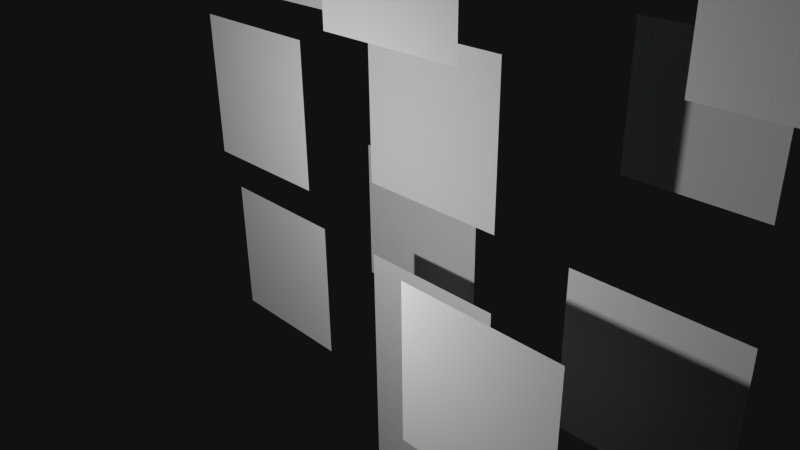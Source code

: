 # Source: example.blend  (saved by Blender 2.72.1; exported with 4.5.12 LTS)
import bpy
from mathutils import Matrix  # noqa: F401  (used for matrix-valued properties, if any)

bpy.ops.wm.read_factory_settings(use_empty=True)
scene = bpy.context.scene
scene.name = 'Sprites'

# ---- collections
col_collection_1_005 = bpy.data.collections.new('Collection 1.005'); scene.collection.children.link(col_collection_1_005)
col_collection_11_001 = bpy.data.collections.new('Collection 11.001'); scene.collection.children.link(col_collection_11_001)
col_collection_11_001.hide_render = True
col_collection_11_001.hide_viewport = True

# ---- materials (node trees are filled in below, after node groups)
mat_sprites = bpy.data.materials.new('Sprites')
mat_sprites.alpha_threshold = 0.0
mat_sprites.use_transparent_shadow = False
mat_sprites.roughness = 0.5
mat_sprites.specular_intensity = 0.0

# ---- material node trees

# ---- world
world_world = bpy.data.worlds.new('World'); scene.world = world_world
world_world.color = (0.005605, 0.005605, 0.005605)
world_world.use_sun_shadow = False
world_world.sun_shadow_jitter_overblur = 0.0
world_world.cycles.sampling_method = 'MANUAL'
world_world.cycles.sample_map_resolution = 256

# ---- cameras
cam_camera = bpy.data.cameras.new('Camera')
cam_camera.clip_end = 100.0
cam_camera.lens = 35.0
cam_camera.sensor_width = 32.0
cam_camera.sensor_height = 18.0
cam_camera.ortho_scale = 7.314
cam_camera.dof.focus_distance = 0.0
cam_camera.dof.aperture_fstop = 128.0

# ---- lights
light_lamp = bpy.data.lights.new('Lamp', 'POINT')
light_lamp.transmission_factor = 0.0
light_lamp.cutoff_distance = 30.0
light_lamp.energy = 400.0
light_lamp.shadow_buffer_clip_start = 1.001
light_lamp.shadow_soft_size = 0.1
light_lamp.shadow_maximum_resolution = 0.006
light_lamp.use_absolute_resolution = True
light_lamp.cycles.use_multiple_importance_sampling = False

# ---- meshes
me_guywalk0 = bpy.data.meshes.new('GuyWalk0')
me_guywalk0.from_pydata([(-1.0, -1.0, 0.0), (1.0, -1.0, 0.0), (-1.0, 1.0, 0.0), (1.0, 1.0, 0.0), (-1.0, 0.0, 0.0), (1.0, 0.0, 0.0)], [], [(4, 5, 3, 2), (0, 1, 5, 4)])
_uv = me_guywalk0.uv_layers.new(name='UVMap')
_uv.uv.foreach_set('vector', [0.09375, 0.04688, 0.1875, 0.04688, 0.1875, 0.09375, 0.09375, 0.09375, 0.09375, 0.0, 0.1875, 0.0, 0.1875, 0.04688, 0.09375, 0.04688])
me_guywalk0.materials.append(mat_sprites)
me_guywalk0.use_remesh_preserve_volume = False
me_guywalk0.use_remesh_preserve_attributes = False
me_guywalk0.use_mirror_vertex_groups = False
me_guywalk0.update()
me_guystand3 = bpy.data.meshes.new('GuyStand3')
me_guystand3.from_pydata([(-1.0, -1.0, 0.0), (1.0, -1.0, 0.0), (-1.0, 1.0, 0.0), (1.0, 1.0, 0.0), (-1.0, 0.0, 0.0), (1.0, 0.0, 0.0)], [], [(4, 5, 3, 2), (0, 1, 5, 4)])
_uv = me_guystand3.uv_layers.new(name='UVMap')
_uv.uv.foreach_set('vector', [0.0, 0.3281, 0.09375, 0.3281, 0.09375, 0.375, 0.0, 0.375, 0.0, 0.2812, 0.09375, 0.2812, 0.09375, 0.3281, 0.0, 0.3281])
me_guystand3.materials.append(mat_sprites)
me_guystand3.use_remesh_preserve_volume = False
me_guystand3.use_remesh_preserve_attributes = False
me_guystand3.use_mirror_vertex_groups = False
me_guystand3.update()
me_guystand2 = bpy.data.meshes.new('GuyStand2')
me_guystand2.from_pydata([(-1.0, -1.0, 0.0), (1.0, -1.0, 0.0), (-1.0, 1.0, 0.0), (1.0, 1.0, 0.0), (-1.0, 0.0, 0.0), (1.0, 0.0, 0.0)], [], [(4, 5, 3, 2), (0, 1, 5, 4)])
_uv = me_guystand2.uv_layers.new(name='UVMap')
_uv.uv.foreach_set('vector', [0.0, 0.2344, 0.09375, 0.2344, 0.09375, 0.2812, 0.0, 0.2812, 0.0, 0.1875, 0.09375, 0.1875, 0.09375, 0.2344, 0.0, 0.2344])
me_guystand2.materials.append(mat_sprites)
me_guystand2.use_remesh_preserve_volume = False
me_guystand2.use_remesh_preserve_attributes = False
me_guystand2.use_mirror_vertex_groups = False
me_guystand2.update()
me_guystand1 = bpy.data.meshes.new('GuyStand1')
me_guystand1.from_pydata([(-1.0, -1.0, 0.0), (1.0, -1.0, 0.0), (-1.0, 1.0, 0.0), (1.0, 1.0, 0.0), (-1.0, 0.0, 0.0), (1.0, 0.0, 0.0)], [], [(4, 5, 3, 2), (0, 1, 5, 4)])
_uv = me_guystand1.uv_layers.new(name='UVMap')
_uv.uv.foreach_set('vector', [0.0, 0.1406, 0.09375, 0.1406, 0.09375, 0.1875, 0.0, 0.1875, 0.0, 0.09375, 0.09375, 0.09375, 0.09375, 0.1406, 0.0, 0.1406])
me_guystand1.materials.append(mat_sprites)
me_guystand1.use_remesh_preserve_volume = False
me_guystand1.use_remesh_preserve_attributes = False
me_guystand1.use_mirror_vertex_groups = False
me_guystand1.update()
me_guystand0 = bpy.data.meshes.new('GuyStand0')
me_guystand0.from_pydata([(-1.0, -1.0, 0.0), (1.0, -1.0, 0.0), (-1.0, 1.0, 0.0), (1.0, 1.0, 0.0), (-1.0, 0.0, 0.0), (1.0, 0.0, 0.0)], [], [(4, 5, 3, 2), (0, 1, 5, 4)])
_uv = me_guystand0.uv_layers.new(name='UVMap')
_uv.uv.foreach_set('vector', [0.0, 0.04688, 0.09375, 0.04688, 0.09375, 0.09375, 0.0, 0.09375, 0.0, 0.0, 0.09375, 0.0, 0.09375, 0.04688, 0.0, 0.04688])
me_guystand0.materials.append(mat_sprites)
me_guystand0.use_remesh_preserve_volume = False
me_guystand0.use_remesh_preserve_attributes = False
me_guystand0.use_mirror_vertex_groups = False
me_guystand0.update()
me_guywalk7 = bpy.data.meshes.new('GuyWalk7')
me_guywalk7.from_pydata([(-1.0, -1.0, 0.0), (1.0, -1.0, 0.0), (-1.0, 1.0, 0.0), (1.0, 1.0, 0.0), (-1.0, 0.0, 0.0), (1.0, 0.0, 0.0)], [], [(4, 5, 3, 2), (0, 1, 5, 4)])
_uv = me_guywalk7.uv_layers.new(name='UVMap')
_uv.uv.foreach_set('vector', [0.09375, 0.7031, 0.1875, 0.7031, 0.1875, 0.75, 0.09375, 0.75, 0.09375, 0.6562, 0.1875, 0.6562, 0.1875, 0.7031, 0.09375, 0.7031])
me_guywalk7.materials.append(mat_sprites)
me_guywalk7.use_remesh_preserve_volume = False
me_guywalk7.use_remesh_preserve_attributes = False
me_guywalk7.use_mirror_vertex_groups = False
me_guywalk7.update()
me_guywalk6 = bpy.data.meshes.new('GuyWalk6')
me_guywalk6.from_pydata([(-1.0, -1.0, 0.0), (1.0, -1.0, 0.0), (-1.0, 1.0, 0.0), (1.0, 1.0, 0.0), (-1.0, 0.0, 0.0), (1.0, 0.0, 0.0)], [], [(4, 5, 3, 2), (0, 1, 5, 4)])
_uv = me_guywalk6.uv_layers.new(name='UVMap')
_uv.uv.foreach_set('vector', [0.09375, 0.6094, 0.1875, 0.6094, 0.1875, 0.6562, 0.09375, 0.6562, 0.09375, 0.5625, 0.1875, 0.5625, 0.1875, 0.6094, 0.09375, 0.6094])
me_guywalk6.materials.append(mat_sprites)
me_guywalk6.use_remesh_preserve_volume = False
me_guywalk6.use_remesh_preserve_attributes = False
me_guywalk6.use_mirror_vertex_groups = False
me_guywalk6.update()
me_guywalk5 = bpy.data.meshes.new('GuyWalk5')
me_guywalk5.from_pydata([(-1.0, -1.0, 0.0), (1.0, -1.0, 0.0), (-1.0, 1.0, 0.0), (1.0, 1.0, 0.0), (-1.0, 0.0, 0.0), (1.0, 0.0, 0.0)], [], [(4, 5, 3, 2), (0, 1, 5, 4)])
_uv = me_guywalk5.uv_layers.new(name='UVMap')
_uv.uv.foreach_set('vector', [0.09375, 0.5156, 0.1875, 0.5156, 0.1875, 0.5625, 0.09375, 0.5625, 0.09375, 0.4688, 0.1875, 0.4688, 0.1875, 0.5156, 0.09375, 0.5156])
me_guywalk5.materials.append(mat_sprites)
me_guywalk5.use_remesh_preserve_volume = False
me_guywalk5.use_remesh_preserve_attributes = False
me_guywalk5.use_mirror_vertex_groups = False
me_guywalk5.update()
me_guywalk4 = bpy.data.meshes.new('GuyWalk4')
me_guywalk4.from_pydata([(-1.0, -1.0, 0.0), (1.0, -1.0, 0.0), (-1.0, 1.0, 0.0), (1.0, 1.0, 0.0), (-1.0, 0.0, 0.0), (1.0, 0.0, 0.0)], [], [(4, 5, 3, 2), (0, 1, 5, 4)])
_uv = me_guywalk4.uv_layers.new(name='UVMap')
_uv.uv.foreach_set('vector', [0.09375, 0.4219, 0.1875, 0.4219, 0.1875, 0.4688, 0.09375, 0.4688, 0.09375, 0.375, 0.1875, 0.375, 0.1875, 0.4219, 0.09375, 0.4219])
me_guywalk4.materials.append(mat_sprites)
me_guywalk4.use_remesh_preserve_volume = False
me_guywalk4.use_remesh_preserve_attributes = False
me_guywalk4.use_mirror_vertex_groups = False
me_guywalk4.update()
me_guywalk3 = bpy.data.meshes.new('GuyWalk3')
me_guywalk3.from_pydata([(-1.0, -1.0, 0.0), (1.0, -1.0, 0.0), (-1.0, 1.0, 0.0), (1.0, 1.0, 0.0), (-1.0, 0.0, 0.0), (1.0, 0.0, 0.0)], [], [(4, 5, 3, 2), (0, 1, 5, 4)])
_uv = me_guywalk3.uv_layers.new(name='UVMap')
_uv.uv.foreach_set('vector', [0.09375, 0.3281, 0.1875, 0.3281, 0.1875, 0.375, 0.09375, 0.375, 0.09375, 0.2812, 0.1875, 0.2812, 0.1875, 0.3281, 0.09375, 0.3281])
me_guywalk3.materials.append(mat_sprites)
me_guywalk3.use_remesh_preserve_volume = False
me_guywalk3.use_remesh_preserve_attributes = False
me_guywalk3.use_mirror_vertex_groups = False
me_guywalk3.update()
me_guywalk2 = bpy.data.meshes.new('GuyWalk2')
me_guywalk2.from_pydata([(-1.0, -1.0, 0.0), (1.0, -1.0, 0.0), (-1.0, 1.0, 0.0), (1.0, 1.0, 0.0), (-1.0, 0.0, 0.0), (1.0, 0.0, 0.0)], [], [(4, 5, 3, 2), (0, 1, 5, 4)])
_uv = me_guywalk2.uv_layers.new(name='UVMap')
_uv.uv.foreach_set('vector', [0.09375, 0.2344, 0.1875, 0.2344, 0.1875, 0.2812, 0.09375, 0.2812, 0.09375, 0.1875, 0.1875, 0.1875, 0.1875, 0.2344, 0.09375, 0.2344])
me_guywalk2.materials.append(mat_sprites)
me_guywalk2.use_remesh_preserve_volume = False
me_guywalk2.use_remesh_preserve_attributes = False
me_guywalk2.use_mirror_vertex_groups = False
me_guywalk2.update()
me_guywalk1 = bpy.data.meshes.new('GuyWalk1')
me_guywalk1.from_pydata([(-1.0, -1.0, 0.0), (1.0, -1.0, 0.0), (-1.0, 1.0, 0.0), (1.0, 1.0, 0.0), (-1.0, 0.0, 0.0), (1.0, 0.0, 0.0)], [], [(4, 5, 3, 2), (0, 1, 5, 4)])
_uv = me_guywalk1.uv_layers.new(name='UVMap')
_uv.uv.foreach_set('vector', [0.09375, 0.1406, 0.1875, 0.1406, 0.1875, 0.1875, 0.09375, 0.1875, 0.09375, 0.09375, 0.1875, 0.09375, 0.1875, 0.1406, 0.09375, 0.1406])
me_guywalk1.materials.append(mat_sprites)
me_guywalk1.use_remesh_preserve_volume = False
me_guywalk1.use_remesh_preserve_attributes = False
me_guywalk1.use_mirror_vertex_groups = False
me_guywalk1.update()

# ---- objects
ob_cube_024 = bpy.data.objects.new('Cube.024', me_guywalk0)
ob_cube_023 = bpy.data.objects.new('Cube.023', me_guywalk0)
ob_cube_022 = bpy.data.objects.new('Cube.022', me_guywalk0)
ob_cube_021 = bpy.data.objects.new('Cube.021', me_guywalk0)
ob_cube_020 = bpy.data.objects.new('Cube.020', me_guywalk0)
ob_cube_019 = bpy.data.objects.new('Cube.019', me_guywalk0)
ob_cube_018 = bpy.data.objects.new('Cube.018', me_guywalk0)
ob_cube_017 = bpy.data.objects.new('Cube.017', me_guywalk0)
ob_cube_016 = bpy.data.objects.new('Cube.016', me_guywalk0)
ob_cube_015 = bpy.data.objects.new('Cube.015', me_guywalk0)
ob_cube_014 = bpy.data.objects.new('Cube.014', me_guywalk0)
ob_cube_013 = bpy.data.objects.new('Cube.013', me_guywalk0)
ob_cube_012 = bpy.data.objects.new('Cube.012', me_guywalk0)
ob_cube = bpy.data.objects.new('Cube', me_guywalk0)
ob_lamp = bpy.data.objects.new('Lamp', light_lamp)
ob_camera = bpy.data.objects.new('Camera', cam_camera)
ob_cube_011 = bpy.data.objects.new('Cube.011', me_guystand3)
ob_cube_010 = bpy.data.objects.new('Cube.010', me_guystand2)
ob_cube_009 = bpy.data.objects.new('Cube.009', me_guystand1)
ob_cube_008 = bpy.data.objects.new('Cube.008', me_guystand0)
ob_cube_007 = bpy.data.objects.new('Cube.007', me_guywalk7)
ob_cube_006 = bpy.data.objects.new('Cube.006', me_guywalk6)
ob_cube_005 = bpy.data.objects.new('Cube.005', me_guywalk5)
ob_cube_004 = bpy.data.objects.new('Cube.004', me_guywalk4)
ob_cube_003 = bpy.data.objects.new('Cube.003', me_guywalk3)
ob_cube_002 = bpy.data.objects.new('Cube.002', me_guywalk2)
ob_cube_001 = bpy.data.objects.new('Cube.001', me_guywalk1)

# ---- transforms, parenting, visibility, modifiers, constraints
ob_cube_024.location = (-1.0, 0.0, 4.0)
ob_cube_024.rotation_euler = (1.571, -0.0, 0.0)
ob_cube_024.lock_rotations_4d = False
ob_cube_024.empty_display_type = 'ARROWS'
ob_cube_024.lineart.crease_threshold = 0.0
ob_cube_023.location = (3.0, -1.391, 0.0)
ob_cube_023.rotation_euler = (1.571, -0.0, 0.0)
ob_cube_023.lock_rotations_4d = False
ob_cube_023.empty_display_type = 'ARROWS'
ob_cube_023.lineart.crease_threshold = 0.0
ob_cube_022.location = (7.0, 0.0, -1.0)
ob_cube_022.rotation_euler = (1.571, -0.0, 0.0)
ob_cube_022.lock_rotations_4d = False
ob_cube_022.empty_display_type = 'ARROWS'
ob_cube_022.lineart.crease_threshold = 0.0
ob_cube_021.location = (5.0, 0.0, 4.0)
ob_cube_021.rotation_euler = (1.571, -0.0, 0.0)
ob_cube_021.lock_rotations_4d = False
ob_cube_021.empty_display_type = 'ARROWS'
ob_cube_021.lineart.crease_threshold = 0.0
ob_cube_020.location = (1.0, 0.0, -1.0)
ob_cube_020.rotation_euler = (1.571, -0.0, 0.0)
ob_cube_020.lock_rotations_4d = False
ob_cube_020.empty_display_type = 'ARROWS'
ob_cube_020.lineart.crease_threshold = 0.0
ob_cube_019.location = (3.0, 2.375, 2.0)
ob_cube_019.rotation_euler = (1.571, -0.0, 0.0)
ob_cube_019.lock_rotations_4d = False
ob_cube_019.empty_display_type = 'ARROWS'
ob_cube_019.lineart.crease_threshold = 0.0
ob_cube_018.location = (2.0, 0.0, -2.0)
ob_cube_018.rotation_euler = (1.571, -0.0, 0.0)
ob_cube_018.lock_rotations_4d = False
ob_cube_018.empty_display_type = 'ARROWS'
ob_cube_018.lineart.crease_threshold = 0.0
ob_cube_017.location = (1.0, 0.0, 2.0)
ob_cube_017.rotation_euler = (1.571, -0.0, 0.0)
ob_cube_017.lock_rotations_4d = False
ob_cube_017.empty_display_type = 'ARROWS'
ob_cube_017.lineart.crease_threshold = 0.0
ob_cube_016.location = (4.0, 0.0, 0.0)
ob_cube_016.rotation_euler = (1.571, -0.0, 0.0)
ob_cube_016.lock_rotations_4d = False
ob_cube_016.empty_display_type = 'ARROWS'
ob_cube_016.lineart.crease_threshold = 0.0
ob_cube_015.location = (1.0, 0.0, -3.0)
ob_cube_015.rotation_euler = (1.571, -0.0, 0.0)
ob_cube_015.lock_rotations_4d = False
ob_cube_015.empty_display_type = 'ARROWS'
ob_cube_015.lineart.crease_threshold = 0.0
ob_cube_014.location = (-2.0, 0.0, -1.0)
ob_cube_014.rotation_euler = (1.571, -0.0, 0.0)
ob_cube_014.lock_rotations_4d = False
ob_cube_014.empty_display_type = 'ARROWS'
ob_cube_014.lineart.crease_threshold = 0.0
ob_cube_013.location = (1.0, -0.6375, 4.0)
ob_cube_013.rotation_euler = (1.571, -0.0, 0.0)
ob_cube_013.lock_rotations_4d = False
ob_cube_013.empty_display_type = 'ARROWS'
ob_cube_013.lineart.crease_threshold = 0.0
ob_cube_012.location = (-2.0, -0.2224, 1.639)
ob_cube_012.rotation_euler = (1.571, -0.0, 0.0)
ob_cube_012.lock_rotations_4d = False
ob_cube_012.empty_display_type = 'ARROWS'
ob_cube_012.lineart.crease_threshold = 0.0
ob_cube.location = (0.0, 0.8278, 0.0)
ob_cube.rotation_euler = (1.571, -0.0, 0.0)
ob_cube.lock_rotations_4d = False
ob_cube.empty_display_type = 'ARROWS'
ob_cube.lineart.crease_threshold = 0.0
ob_lamp.location = (0.5708, -4.255, 1.787)
ob_lamp.rotation_euler = (0.6503, 0.05522, 1.866)
ob_lamp.lock_rotations_4d = False
ob_lamp.empty_display_type = 'ARROWS'
ob_lamp.color = (0.0, 0.0, 0.0, 0.0)
ob_lamp.lineart.crease_threshold = 0.0
ob_camera.location = (7.481, -6.508, 5.344)
ob_camera.rotation_euler = (1.109, 0.01082, 0.8149)
ob_camera.lock_rotations_4d = False
ob_camera.empty_display_type = 'ARROWS'
ob_camera.color = (0.0, 0.0, 0.0, 0.0)
ob_camera.display_type = 'WIRE'
ob_camera.lineart.crease_threshold = 0.0
ob_cube_011.location = (9.0, 0.0, -2.0)
ob_cube_011.rotation_euler = (1.571, -0.0, 0.0)
ob_cube_011.lock_rotations_4d = False
ob_cube_011.empty_display_type = 'ARROWS'
ob_cube_011.lineart.crease_threshold = 0.0
ob_cube_010.location = (7.0, 0.0, -2.0)
ob_cube_010.rotation_euler = (1.571, -0.0, 0.0)
ob_cube_010.lock_rotations_4d = False
ob_cube_010.empty_display_type = 'ARROWS'
ob_cube_010.lineart.crease_threshold = 0.0
ob_cube_009.location = (5.0, 0.0, -2.0)
ob_cube_009.rotation_euler = (1.571, -0.0, 0.0)
ob_cube_009.lock_rotations_4d = False
ob_cube_009.empty_display_type = 'ARROWS'
ob_cube_009.lineart.crease_threshold = 0.0
ob_cube_008.location = (3.0, 0.0, -2.0)
ob_cube_008.rotation_euler = (1.571, -0.0, 0.0)
ob_cube_008.lock_rotations_4d = False
ob_cube_008.empty_display_type = 'ARROWS'
ob_cube_008.lineart.crease_threshold = 0.0
ob_cube_007.location = (15.0, 0.0, 0.0)
ob_cube_007.rotation_euler = (1.571, -0.0, 0.0)
ob_cube_007.lock_rotations_4d = False
ob_cube_007.empty_display_type = 'ARROWS'
ob_cube_007.lineart.crease_threshold = 0.0
ob_cube_006.location = (13.0, 0.0, 0.0)
ob_cube_006.rotation_euler = (1.571, -0.0, 0.0)
ob_cube_006.lock_rotations_4d = False
ob_cube_006.empty_display_type = 'ARROWS'
ob_cube_006.lineart.crease_threshold = 0.0
ob_cube_005.location = (11.0, 0.0, 0.0)
ob_cube_005.rotation_euler = (1.571, -0.0, 0.0)
ob_cube_005.lock_rotations_4d = False
ob_cube_005.empty_display_type = 'ARROWS'
ob_cube_005.lineart.crease_threshold = 0.0
ob_cube_004.location = (9.0, 0.0, 0.0)
ob_cube_004.rotation_euler = (1.571, -0.0, 0.0)
ob_cube_004.lock_rotations_4d = False
ob_cube_004.empty_display_type = 'ARROWS'
ob_cube_004.lineart.crease_threshold = 0.0
ob_cube_003.location = (7.0, 0.0, 0.0)
ob_cube_003.rotation_euler = (1.571, -0.0, 0.0)
ob_cube_003.lock_rotations_4d = False
ob_cube_003.empty_display_type = 'ARROWS'
ob_cube_003.lineart.crease_threshold = 0.0
ob_cube_002.location = (5.0, 0.0, 0.0)
ob_cube_002.rotation_euler = (1.571, -0.0, 0.0)
ob_cube_002.lock_rotations_4d = False
ob_cube_002.empty_display_type = 'ARROWS'
ob_cube_002.lineart.crease_threshold = 0.0
ob_cube_001.location = (3.0, 0.0, 0.0)
ob_cube_001.rotation_euler = (1.571, -0.0, 0.0)
ob_cube_001.lock_rotations_4d = False
ob_cube_001.empty_display_type = 'ARROWS'
ob_cube_001.lineart.crease_threshold = 0.0

# ---- collection membership
col_collection_1_005.objects.link(ob_cube_024)
col_collection_1_005.objects.link(ob_cube_023)
col_collection_1_005.objects.link(ob_cube_022)
col_collection_1_005.objects.link(ob_cube_021)
col_collection_1_005.objects.link(ob_cube_020)
col_collection_1_005.objects.link(ob_cube_019)
col_collection_1_005.objects.link(ob_cube_018)
col_collection_1_005.objects.link(ob_cube_017)
col_collection_1_005.objects.link(ob_cube_016)
col_collection_1_005.objects.link(ob_cube_015)
col_collection_1_005.objects.link(ob_cube_014)
col_collection_1_005.objects.link(ob_cube_013)
col_collection_1_005.objects.link(ob_cube_012)
col_collection_1_005.objects.link(ob_cube)
col_collection_1_005.objects.link(ob_lamp)
col_collection_1_005.objects.link(ob_camera)
col_collection_11_001.objects.link(ob_cube_011)
col_collection_11_001.objects.link(ob_cube_010)
col_collection_11_001.objects.link(ob_cube_009)
col_collection_11_001.objects.link(ob_cube_008)
col_collection_11_001.objects.link(ob_cube_007)
col_collection_11_001.objects.link(ob_cube_006)
col_collection_11_001.objects.link(ob_cube_005)
col_collection_11_001.objects.link(ob_cube_004)
col_collection_11_001.objects.link(ob_cube_003)
col_collection_11_001.objects.link(ob_cube_002)
col_collection_11_001.objects.link(ob_cube_001)

# ---- scene / render settings (as saved in the file)
scene.camera = ob_camera
scene.frame_start = 1; scene.frame_end = 250; scene.frame_set(1)
scene.render.engine = 'BLENDER_EEVEE_NEXT'
scene.render.image_settings.color_mode = 'RGB'
scene.render.image_settings.compression = 90
scene.render.resolution_percentage = 50
scene.render.dither_intensity = 0.0
scene.cycles.use_denoising = False
scene.cycles.samples = 10
scene.cycles.sampling_pattern = 'TABULATED_SOBOL'
scene.cycles.light_sampling_threshold = 0.0
scene.cycles.use_adaptive_sampling = False
scene.cycles.use_light_tree = False
scene.cycles.blur_glossy = 0.0
scene.cycles.volume_bounces = 1
scene.cycles.pixel_filter_type = 'GAUSSIAN'
scene.cycles.sample_clamp_indirect = 0.0
scene.view_settings.view_transform = 'Standard'
bpy.context.view_layer.update()
